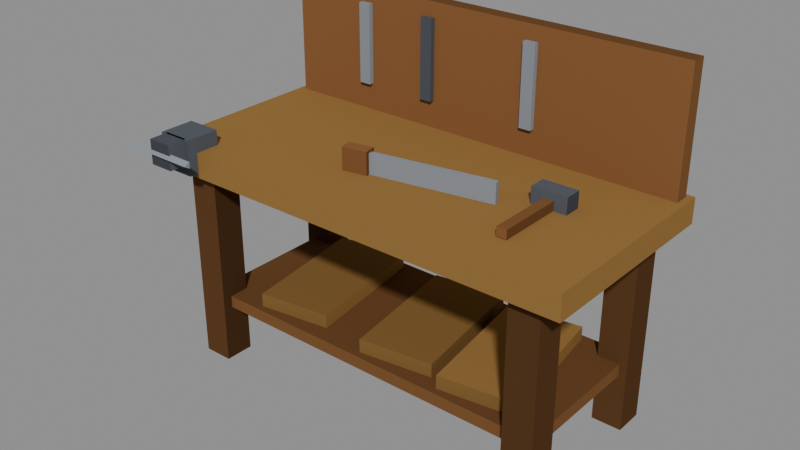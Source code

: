 # Source: workbench.blend  (saved by Blender 4.2.68; exported with 4.5.12 LTS)
import bpy
from mathutils import Matrix  # noqa: F401  (used for matrix-valued properties, if any)

bpy.ops.wm.read_factory_settings(use_empty=True)
scene = bpy.context.scene
scene.name = 'Scene'

# ---- collections
col_prop = bpy.data.collections.new('PROP'); scene.collection.children.link(col_prop)
col_collision = bpy.data.collections.new('COLLISION'); scene.collection.children.link(col_collision)

# ---- materials (node trees are filled in below, after node groups)
mat_iron = bpy.data.materials.new('iron')
mat_iron.diffuse_color = (0.07819, 0.0865, 0.1022, 1.0)
mat_iron_d = bpy.data.materials.new('iron.d')
mat_iron_d.diffuse_color = (0.0577, 0.06369, 0.075, 1.0)
mat_iron_l = bpy.data.materials.new('iron.l')
mat_iron_l.diffuse_color = (0.09508, 0.1053, 0.1248, 1.0)
mat_plank = bpy.data.materials.new('plank')
mat_plank.diffuse_color = (0.2961, 0.162, 0.04971, 1.0)
mat_plank_d = bpy.data.materials.new('plank.d')
mat_plank_d.diffuse_color = (0.2132, 0.1178, 0.03712, 1.0)
mat_plank_l = bpy.data.materials.new('plank.l')
mat_plank_l.diffuse_color = (0.3653, 0.1988, 0.06003, 1.0)
mat_steel = bpy.data.materials.new('steel')
mat_steel.diffuse_color = (0.2542, 0.2789, 0.314, 1.0)
mat_steel_l = bpy.data.materials.new('steel.l')
mat_steel_l.diffuse_color = (0.3131, 0.3438, 0.3875, 1.0)
mat_wood = bpy.data.materials.new('wood')
mat_wood.diffuse_color = (0.1946, 0.08866, 0.03434, 1.0)
mat_wood_d = bpy.data.materials.new('wood.d')
mat_wood_d.diffuse_color = (0.141, 0.06524, 0.02594, 1.0)
mat_wood_l = bpy.data.materials.new('wood.l')
mat_wood_l.diffuse_color = (0.2392, 0.108, 0.04119, 1.0)
mat_wood_d_1 = bpy.data.materials.new('wood_d')
mat_wood_d_1.diffuse_color = (0.09084, 0.04231, 0.01764, 1.0)
mat_wood_d_d = bpy.data.materials.new('wood_d.d')
mat_wood_d_d.diffuse_color = (0.06681, 0.03175, 0.01367, 1.0)
mat_wood_d_l = bpy.data.materials.new('wood_d.l')
mat_wood_d_l.diffuse_color = (0.1107, 0.05095, 0.02084, 1.0)

# ---- material node trees
mat_iron.use_nodes = True; mat_iron.node_tree.nodes.clear()
_N = mat_iron.node_tree.nodes; _L = mat_iron.node_tree.links
n0 = _N.new('ShaderNodeBsdfPrincipled'); n0.name = 'Principled BSDF'; n0.location = (10, 300)
n0.inputs[0].default_value = (0.07819, 0.0865, 0.1022, 1.0)
n0.inputs[2].default_value = 1.0
n0.inputs[13].default_value = 0.0
n1 = _N.new('ShaderNodeOutputMaterial'); n1.name = 'Material Output'; n1.location = (300, 300)
_L.new(n0.outputs[0], n1.inputs[0])
n1.is_active_output = True
mat_iron_d.use_nodes = True; mat_iron_d.node_tree.nodes.clear()
_N = mat_iron_d.node_tree.nodes; _L = mat_iron_d.node_tree.links
n0 = _N.new('ShaderNodeBsdfPrincipled'); n0.name = 'Principled BSDF'; n0.location = (10, 300)
n0.inputs[0].default_value = (0.0577, 0.06369, 0.075, 1.0)
n0.inputs[2].default_value = 1.0
n0.inputs[13].default_value = 0.0
n1 = _N.new('ShaderNodeOutputMaterial'); n1.name = 'Material Output'; n1.location = (300, 300)
_L.new(n0.outputs[0], n1.inputs[0])
n1.is_active_output = True
mat_iron_l.use_nodes = True; mat_iron_l.node_tree.nodes.clear()
_N = mat_iron_l.node_tree.nodes; _L = mat_iron_l.node_tree.links
n0 = _N.new('ShaderNodeBsdfPrincipled'); n0.name = 'Principled BSDF'; n0.location = (10, 300)
n0.inputs[0].default_value = (0.09508, 0.1053, 0.1248, 1.0)
n0.inputs[2].default_value = 1.0
n0.inputs[13].default_value = 0.0
n1 = _N.new('ShaderNodeOutputMaterial'); n1.name = 'Material Output'; n1.location = (300, 300)
_L.new(n0.outputs[0], n1.inputs[0])
n1.is_active_output = True
mat_plank.use_nodes = True; mat_plank.node_tree.nodes.clear()
_N = mat_plank.node_tree.nodes; _L = mat_plank.node_tree.links
n0 = _N.new('ShaderNodeBsdfPrincipled'); n0.name = 'Principled BSDF'; n0.location = (10, 300)
n0.inputs[0].default_value = (0.2961, 0.162, 0.04971, 1.0)
n0.inputs[2].default_value = 1.0
n0.inputs[13].default_value = 0.0
n1 = _N.new('ShaderNodeOutputMaterial'); n1.name = 'Material Output'; n1.location = (300, 300)
_L.new(n0.outputs[0], n1.inputs[0])
n1.is_active_output = True
mat_plank_d.use_nodes = True; mat_plank_d.node_tree.nodes.clear()
_N = mat_plank_d.node_tree.nodes; _L = mat_plank_d.node_tree.links
n0 = _N.new('ShaderNodeBsdfPrincipled'); n0.name = 'Principled BSDF'; n0.location = (10, 300)
n0.inputs[0].default_value = (0.2132, 0.1178, 0.03712, 1.0)
n0.inputs[2].default_value = 1.0
n0.inputs[13].default_value = 0.0
n1 = _N.new('ShaderNodeOutputMaterial'); n1.name = 'Material Output'; n1.location = (300, 300)
_L.new(n0.outputs[0], n1.inputs[0])
n1.is_active_output = True
mat_plank_l.use_nodes = True; mat_plank_l.node_tree.nodes.clear()
_N = mat_plank_l.node_tree.nodes; _L = mat_plank_l.node_tree.links
n0 = _N.new('ShaderNodeBsdfPrincipled'); n0.name = 'Principled BSDF'; n0.location = (10, 300)
n0.inputs[0].default_value = (0.3653, 0.1988, 0.06003, 1.0)
n0.inputs[2].default_value = 1.0
n0.inputs[13].default_value = 0.0
n1 = _N.new('ShaderNodeOutputMaterial'); n1.name = 'Material Output'; n1.location = (300, 300)
_L.new(n0.outputs[0], n1.inputs[0])
n1.is_active_output = True
mat_steel.use_nodes = True; mat_steel.node_tree.nodes.clear()
_N = mat_steel.node_tree.nodes; _L = mat_steel.node_tree.links
n0 = _N.new('ShaderNodeBsdfPrincipled'); n0.name = 'Principled BSDF'; n0.location = (10, 300)
n0.inputs[0].default_value = (0.2542, 0.2789, 0.314, 1.0)
n0.inputs[2].default_value = 1.0
n0.inputs[13].default_value = 0.0
n1 = _N.new('ShaderNodeOutputMaterial'); n1.name = 'Material Output'; n1.location = (300, 300)
_L.new(n0.outputs[0], n1.inputs[0])
n1.is_active_output = True
mat_steel_l.use_nodes = True; mat_steel_l.node_tree.nodes.clear()
_N = mat_steel_l.node_tree.nodes; _L = mat_steel_l.node_tree.links
n0 = _N.new('ShaderNodeBsdfPrincipled'); n0.name = 'Principled BSDF'; n0.location = (10, 300)
n0.inputs[0].default_value = (0.3131, 0.3438, 0.3875, 1.0)
n0.inputs[2].default_value = 1.0
n0.inputs[13].default_value = 0.0
n1 = _N.new('ShaderNodeOutputMaterial'); n1.name = 'Material Output'; n1.location = (300, 300)
_L.new(n0.outputs[0], n1.inputs[0])
n1.is_active_output = True
mat_wood.use_nodes = True; mat_wood.node_tree.nodes.clear()
_N = mat_wood.node_tree.nodes; _L = mat_wood.node_tree.links
n0 = _N.new('ShaderNodeBsdfPrincipled'); n0.name = 'Principled BSDF'; n0.location = (10, 300)
n0.inputs[0].default_value = (0.1946, 0.08866, 0.03434, 1.0)
n0.inputs[2].default_value = 1.0
n0.inputs[13].default_value = 0.0
n1 = _N.new('ShaderNodeOutputMaterial'); n1.name = 'Material Output'; n1.location = (300, 300)
_L.new(n0.outputs[0], n1.inputs[0])
n1.is_active_output = True
mat_wood_d.use_nodes = True; mat_wood_d.node_tree.nodes.clear()
_N = mat_wood_d.node_tree.nodes; _L = mat_wood_d.node_tree.links
n0 = _N.new('ShaderNodeBsdfPrincipled'); n0.name = 'Principled BSDF'; n0.location = (10, 300)
n0.inputs[0].default_value = (0.141, 0.06524, 0.02594, 1.0)
n0.inputs[2].default_value = 1.0
n0.inputs[13].default_value = 0.0
n1 = _N.new('ShaderNodeOutputMaterial'); n1.name = 'Material Output'; n1.location = (300, 300)
_L.new(n0.outputs[0], n1.inputs[0])
n1.is_active_output = True
mat_wood_l.use_nodes = True; mat_wood_l.node_tree.nodes.clear()
_N = mat_wood_l.node_tree.nodes; _L = mat_wood_l.node_tree.links
n0 = _N.new('ShaderNodeBsdfPrincipled'); n0.name = 'Principled BSDF'; n0.location = (10, 300)
n0.inputs[0].default_value = (0.2392, 0.108, 0.04119, 1.0)
n0.inputs[2].default_value = 1.0
n0.inputs[13].default_value = 0.0
n1 = _N.new('ShaderNodeOutputMaterial'); n1.name = 'Material Output'; n1.location = (300, 300)
_L.new(n0.outputs[0], n1.inputs[0])
n1.is_active_output = True
mat_wood_d_1.use_nodes = True; mat_wood_d_1.node_tree.nodes.clear()
_N = mat_wood_d_1.node_tree.nodes; _L = mat_wood_d_1.node_tree.links
n0 = _N.new('ShaderNodeBsdfPrincipled'); n0.name = 'Principled BSDF'; n0.location = (10, 300)
n0.inputs[0].default_value = (0.09084, 0.04231, 0.01764, 1.0)
n0.inputs[2].default_value = 1.0
n0.inputs[13].default_value = 0.0
n1 = _N.new('ShaderNodeOutputMaterial'); n1.name = 'Material Output'; n1.location = (300, 300)
_L.new(n0.outputs[0], n1.inputs[0])
n1.is_active_output = True
mat_wood_d_d.use_nodes = True; mat_wood_d_d.node_tree.nodes.clear()
_N = mat_wood_d_d.node_tree.nodes; _L = mat_wood_d_d.node_tree.links
n0 = _N.new('ShaderNodeBsdfPrincipled'); n0.name = 'Principled BSDF'; n0.location = (10, 300)
n0.inputs[0].default_value = (0.06681, 0.03175, 0.01367, 1.0)
n0.inputs[2].default_value = 1.0
n0.inputs[13].default_value = 0.0
n1 = _N.new('ShaderNodeOutputMaterial'); n1.name = 'Material Output'; n1.location = (300, 300)
_L.new(n0.outputs[0], n1.inputs[0])
n1.is_active_output = True
mat_wood_d_l.use_nodes = True; mat_wood_d_l.node_tree.nodes.clear()
_N = mat_wood_d_l.node_tree.nodes; _L = mat_wood_d_l.node_tree.links
n0 = _N.new('ShaderNodeBsdfPrincipled'); n0.name = 'Principled BSDF'; n0.location = (10, 300)
n0.inputs[0].default_value = (0.1107, 0.05095, 0.02084, 1.0)
n0.inputs[2].default_value = 1.0
n0.inputs[13].default_value = 0.0
n1 = _N.new('ShaderNodeOutputMaterial'); n1.name = 'Material Output'; n1.location = (300, 300)
_L.new(n0.outputs[0], n1.inputs[0])
n1.is_active_output = True

# ---- meshes
me_workbench = bpy.data.meshes.new('workbench')
me_workbench.from_pydata([(-0.78, -0.36, 0.0), (-0.66, -0.36, 0.0), (-0.66, -0.24, 0.0), (-0.78, -0.24, 0.0), (-0.78, -0.36, 0.8), (-0.66, -0.36, 0.8), (-0.66, -0.24, 0.8), (-0.78, -0.24, 0.8), (-0.78, 0.24, 0.0), (-0.66, 0.24, 0.0), (-0.66, 0.36, 0.0), (-0.78, 0.36, 0.0), (-0.78, 0.24, 0.8), (-0.66, 0.24, 0.8), (-0.66, 0.36, 0.8), (-0.78, 0.36, 0.8), (0.66, -0.36, 0.0), (0.78, -0.36, 0.0), (0.78, -0.24, 0.0), (0.66, -0.24, 0.0), (0.66, -0.36, 0.8), (0.78, -0.36, 0.8), (0.78, -0.24, 0.8), (0.66, -0.24, 0.8), (0.66, 0.24, 0.0), (0.78, 0.24, 0.0), (0.78, 0.36, 0.0), (0.66, 0.36, 0.0), (0.66, 0.24, 0.8), (0.78, 0.24, 0.8), (0.78, 0.36, 0.8), (0.66, 0.36, 0.8), (-0.875, -0.41, 0.81), (0.875, -0.41, 0.81), (0.875, 0.41, 0.81), (-0.875, 0.41, 0.81), (-0.875, -0.41, 0.91), (0.875, -0.41, 0.91), (0.875, 0.41, 0.91), (-0.875, 0.41, 0.91), (-0.75, -0.32, 0.225), (0.75, -0.32, 0.225), (0.75, 0.32, 0.225), (-0.75, 0.32, 0.225), (-0.75, -0.32, 0.275), (0.75, -0.32, 0.275), (0.75, 0.32, 0.275), (-0.75, 0.32, 0.275), (-0.5103, -0.2932, 0.27), (-0.2132, -0.2514, 0.27), (-0.2897, 0.2932, 0.27), (-0.5868, 0.2514, 0.27), (-0.5103, -0.2932, 0.33), (-0.2132, -0.2514, 0.33), (-0.2897, 0.2932, 0.33), (-0.5868, 0.2514, 0.33), (-0.01027, -0.2932, 0.27), (0.2868, -0.2514, 0.27), (0.2103, 0.2932, 0.27), (-0.08681, 0.2514, 0.27), (-0.01027, -0.2932, 0.33), (0.2868, -0.2514, 0.33), (0.2103, 0.2932, 0.33), (-0.08681, 0.2514, 0.33), (0.3397, -0.2932, 0.27), (0.6368, -0.2514, 0.27), (0.5603, 0.2932, 0.27), (0.2632, 0.2514, 0.27), (0.3397, -0.2932, 0.33), (0.6368, -0.2514, 0.33), (0.5603, 0.2932, 0.33), (0.2632, 0.2514, 0.33), (-0.85, 0.33, 0.9), (0.85, 0.33, 0.9), (0.85, 0.39, 0.9), (-0.85, 0.39, 0.9), (-0.85, 0.33, 1.4), (0.85, 0.33, 1.4), (0.85, 0.39, 1.4), (-0.85, 0.39, 1.4), (-0.82, -0.45, 0.83), (-0.68, -0.45, 0.83), (-0.68, -0.31, 0.83), (-0.82, -0.31, 0.83), (-0.82, -0.45, 0.97), (-0.68, -0.45, 0.97), (-0.68, -0.31, 0.97), (-0.82, -0.31, 0.97), (-0.8, -0.52, 0.87), (-0.7, -0.52, 0.87), (-0.7, -0.44, 0.87), (-0.8, -0.44, 0.87), (-0.8, -0.52, 0.97), (-0.7, -0.52, 0.97), (-0.7, -0.44, 0.97), (-0.8, -0.44, 0.97), (-0.9, -0.535, 0.92), (-0.9, -0.5125, 0.907), (-0.9, -0.5125, 0.933), (-0.6, -0.535, 0.92), (-0.6, -0.5125, 0.907), (-0.6, -0.5125, 0.933), (-0.09447, -0.1533, 0.85), (0.3979, -0.06644, 0.85), (0.3945, -0.04674, 0.85), (-0.09794, -0.1336, 0.85), (-0.09447, -0.1533, 0.99), (0.3979, -0.06644, 0.99), (0.3945, -0.04674, 0.99), (-0.09794, -0.1336, 0.99), (-0.1749, -0.1833, 0.86), (-0.07642, -0.1659, 0.86), (-0.0851, -0.1167, 0.86), (-0.1836, -0.1341, 0.86), (-0.1749, -0.1833, 1.0), (-0.07642, -0.1659, 1.0), (-0.0851, -0.1167, 1.0), (-0.1836, -0.1341, 1.0), (0.48, 0.015, 0.905), (0.62, 0.015, 0.905), (0.62, 0.085, 0.905), (0.48, 0.085, 0.905), (0.48, 0.015, 0.975), (0.62, 0.015, 0.975), (0.62, 0.085, 0.975), (0.48, 0.085, 0.975), (0.53, -0.25, 0.9125), (0.57, -0.25, 0.9125), (0.57, 0.05, 0.9125), (0.53, 0.05, 0.9125), (0.53, -0.25, 0.9475), (0.57, -0.25, 0.9475), (0.57, 0.05, 0.9475), (0.53, 0.05, 0.9475), (-0.525, 0.31, 1.02), (-0.475, 0.31, 1.02), (-0.475, 0.33, 1.02), (-0.525, 0.33, 1.02), (-0.525, 0.31, 1.34), (-0.475, 0.31, 1.34), (-0.475, 0.33, 1.34), (-0.525, 0.33, 1.34), (-0.225, 0.31, 1.02), (-0.175, 0.31, 1.02), (-0.175, 0.33, 1.02), (-0.225, 0.33, 1.02), (-0.225, 0.31, 1.34), (-0.175, 0.31, 1.34), (-0.175, 0.33, 1.34), (-0.225, 0.33, 1.34), (0.225, 0.31, 1.02), (0.275, 0.31, 1.02), (0.275, 0.33, 1.02), (0.225, 0.33, 1.02), (0.225, 0.31, 1.34), (0.275, 0.31, 1.34), (0.275, 0.33, 1.34), (0.225, 0.33, 1.34)], [], [(3, 1, 0), (5, 7, 4), (1, 4, 0), (2, 5, 1), (3, 6, 2), (0, 7, 3), (11, 9, 8), (13, 15, 12), (9, 12, 8), (10, 13, 9), (11, 14, 10), (8, 15, 11), (19, 17, 16), (21, 23, 20), (17, 20, 16), (18, 21, 17), (19, 22, 18), (16, 23, 19), (27, 25, 24), (29, 31, 28), (25, 28, 24), (26, 29, 25), (27, 30, 26), (24, 31, 27), (35, 33, 32), (37, 39, 36), (33, 36, 32), (34, 37, 33), (35, 38, 34), (32, 39, 35), (43, 41, 40), (45, 47, 44), (41, 44, 40), (42, 45, 41), (43, 46, 42), (40, 47, 43), (51, 49, 48), (53, 55, 52), (49, 52, 48), (50, 53, 49), (51, 54, 50), (48, 55, 51), (59, 57, 56), (61, 63, 60), (57, 60, 56), (58, 61, 57), (59, 62, 58), (56, 63, 59), (67, 65, 64), (69, 71, 68), (65, 68, 64), (66, 69, 65), (67, 70, 66), (64, 71, 67), (75, 73, 72), (77, 79, 76), (73, 76, 72), (74, 77, 73), (75, 78, 74), (72, 79, 75), (83, 81, 80), (85, 87, 84), (81, 84, 80), (82, 85, 81), (83, 86, 82), (80, 87, 83), (91, 89, 88), (93, 95, 92), (89, 92, 88), (90, 93, 89), (91, 94, 90), (88, 95, 91), (97, 99, 96), (98, 100, 97), (96, 101, 98), (98, 97, 96), (99, 100, 101), (105, 103, 102), (107, 109, 106), (103, 106, 102), (104, 107, 103), (105, 108, 104), (102, 109, 105), (110, 112, 111), (114, 116, 117), (111, 114, 110), (112, 115, 111), (113, 116, 112), (110, 117, 113), (121, 119, 118), (123, 125, 122), (119, 122, 118), (120, 123, 119), (121, 124, 120), (118, 125, 121), (129, 127, 126), (131, 133, 130), (127, 130, 126), (128, 131, 127), (129, 132, 128), (126, 133, 129), (137, 135, 134), (139, 141, 138), (135, 138, 134), (136, 139, 135), (137, 140, 136), (134, 141, 137), (145, 143, 142), (147, 149, 146), (143, 146, 142), (144, 147, 143), (145, 148, 144), (142, 149, 145), (153, 151, 150), (155, 157, 154), (151, 154, 150), (152, 155, 151), (153, 156, 152), (150, 157, 153), (3, 2, 1), (5, 6, 7), (1, 5, 4), (2, 6, 5), (3, 7, 6), (0, 4, 7), (11, 10, 9), (13, 14, 15), (9, 13, 12), (10, 14, 13), (11, 15, 14), (8, 12, 15), (19, 18, 17), (21, 22, 23), (17, 21, 20), (18, 22, 21), (19, 23, 22), (16, 20, 23), (27, 26, 25), (29, 30, 31), (25, 29, 28), (26, 30, 29), (27, 31, 30), (24, 28, 31), (35, 34, 33), (37, 38, 39), (33, 37, 36), (34, 38, 37), (35, 39, 38), (32, 36, 39), (43, 42, 41), (45, 46, 47), (41, 45, 44), (42, 46, 45), (43, 47, 46), (40, 44, 47), (51, 50, 49), (53, 54, 55), (49, 53, 52), (50, 54, 53), (51, 55, 54), (48, 52, 55), (59, 58, 57), (61, 62, 63), (57, 61, 60), (58, 62, 61), (59, 63, 62), (56, 60, 63), (67, 66, 65), (69, 70, 71), (65, 69, 68), (66, 70, 69), (67, 71, 70), (64, 68, 71), (75, 74, 73), (77, 78, 79), (73, 77, 76), (74, 78, 77), (75, 79, 78), (72, 76, 79), (83, 82, 81), (85, 86, 87), (81, 85, 84), (82, 86, 85), (83, 87, 86), (80, 84, 87), (91, 90, 89), (93, 94, 95), (89, 93, 92), (90, 94, 93), (91, 95, 94), (88, 92, 95), (97, 100, 99), (98, 101, 100), (96, 99, 101), (105, 104, 103), (107, 108, 109), (103, 107, 106), (104, 108, 107), (105, 109, 108), (102, 106, 109), (110, 113, 112), (114, 115, 116), (111, 115, 114), (112, 116, 115), (113, 117, 116), (110, 114, 117), (121, 120, 119), (123, 124, 125), (119, 123, 122), (120, 124, 123), (121, 125, 124), (118, 122, 125), (129, 128, 127), (131, 132, 133), (127, 131, 130), (128, 132, 131), (129, 133, 132), (126, 130, 133), (137, 136, 135), (139, 140, 141), (135, 139, 138), (136, 140, 139), (137, 141, 140), (134, 138, 141), (145, 144, 143), (147, 148, 149), (143, 147, 146), (144, 148, 147), (145, 149, 148), (142, 146, 149), (153, 152, 151), (155, 156, 157), (151, 155, 154), (152, 156, 155), (153, 157, 156), (150, 154, 157)])
me_workbench.polygons.foreach_set('material_index', [13, 13, 13, 12, 11, 11, 11, 12, 12, 11, 12, 11, 12, 12, 11, 11, 11, 11, 11, 12, 13, 11, 11, 11, 5, 3, 3, 3, 3, 3, 8, 9, 8, 8, 8, 8, 3, 4, 4, 3, 5, 4, 4, 4, 4, 4, 3, 5, 3, 3, 4, 3, 3, 3, 9, 9, 10, 8, 10, 9, 0, 2, 0, 2, 1, 2, 1, 0, 1, 2, 0, 2, 7, 7, 6, 7, 6, 6, 6, 6, 6, 6, 6, 8, 10, 8, 9, 9, 8, 1, 2, 2, 1, 1, 0, 9, 8, 10, 9, 8, 10, 6, 6, 6, 6, 6, 6, 0, 0, 0, 0, 0, 0, 6, 6, 6, 6, 6, 6, 13, 13, 13, 12, 11, 11, 11, 12, 12, 11, 12, 11, 12, 12, 11, 11, 11, 11, 11, 12, 13, 11, 11, 11, 5, 3, 3, 3, 3, 3, 8, 9, 8, 8, 8, 8, 3, 4, 4, 3, 5, 4, 4, 4, 4, 4, 3, 5, 3, 3, 4, 3, 3, 3, 9, 9, 10, 8, 10, 9, 0, 2, 0, 2, 1, 2, 1, 0, 1, 2, 0, 2, 7, 7, 6, 6, 6, 6, 6, 6, 6, 8, 10, 8, 9, 9, 8, 1, 2, 2, 1, 1, 0, 9, 8, 10, 9, 8, 10, 6, 6, 6, 6, 6, 6, 0, 0, 0, 0, 0, 0, 6, 6, 6, 6, 6, 6])
me_workbench.materials.append(mat_iron)
me_workbench.materials.append(mat_iron_d)
me_workbench.materials.append(mat_iron_l)
me_workbench.materials.append(mat_plank)
me_workbench.materials.append(mat_plank_d)
me_workbench.materials.append(mat_plank_l)
me_workbench.materials.append(mat_steel)
me_workbench.materials.append(mat_steel_l)
me_workbench.materials.append(mat_wood)
me_workbench.materials.append(mat_wood_d)
me_workbench.materials.append(mat_wood_l)
me_workbench.materials.append(mat_wood_d_1)
me_workbench.materials.append(mat_wood_d_d)
me_workbench.materials.append(mat_wood_d_l)
me_workbench.update()
me_cube = bpy.data.meshes.new('Cube')
me_cube.from_pydata([(-0.5, -0.5, -0.5), (-0.5, -0.5, 0.5), (-0.5, 0.5, -0.5), (-0.5, 0.5, 0.5), (0.5, -0.5, -0.5), (0.5, -0.5, 0.5), (0.5, 0.5, -0.5), (0.5, 0.5, 0.5)], [], [(0, 1, 3, 2), (2, 3, 7, 6), (6, 7, 5, 4), (4, 5, 1, 0), (2, 6, 4, 0), (7, 3, 1, 5)])
_uv = me_cube.uv_layers.new(name='UVMap')
_uv.uv.foreach_set('vector', [0.375, 0.0, 0.625, 0.0, 0.625, 0.25, 0.375, 0.25, 0.375, 0.25, 0.625, 0.25, 0.625, 0.5, 0.375, 0.5, 0.375, 0.5, 0.625, 0.5, 0.625, 0.75, 0.375, 0.75, 0.375, 0.75, 0.625, 0.75, 0.625, 1.0, 0.375, 1.0, 0.125, 0.5, 0.375, 0.5, 0.375, 0.75, 0.125, 0.75, 0.625, 0.5, 0.875, 0.5, 0.875, 0.75, 0.625, 0.75])
me_cube.update()

# ---- objects
ob_workbench = bpy.data.objects.new('workbench', me_workbench)
ob_col_bench = bpy.data.objects.new('COL_bench', me_cube)

# ---- transforms, parenting, visibility, modifiers, constraints
ob_workbench.location = (0.0, 0.0, 0.0)
ob_col_bench.location = (0.0, 0.0, 0.6)
ob_col_bench.scale = (1.8, 0.9, 1.2)
ob_col_bench.hide_render = True
ob_col_bench.display_type = 'WIRE'

# ---- collection membership
col_prop.objects.link(ob_workbench)
col_collision.objects.link(ob_col_bench)

# ---- scene / render settings (as saved in the file)
scene.frame_start = 1; scene.frame_end = 250; scene.frame_set(1)
scene.render.engine = 'BLENDER_EEVEE_NEXT'
bpy.context.view_layer.update()

# ---- added for rendering (the .blend has no active camera and no usable light): camera, sun + grey world if the file has none
cam_auto = bpy.data.cameras.new('AutoCamera')
cam_auto.lens = 50.0
cam_auto.sensor_width = 36.0
cam_auto.clip_end = 1000.0
ob_auto_camera = bpy.data.objects.new('AutoCamera', cam_auto)
scene.collection.objects.link(ob_auto_camera)
ob_auto_camera.location = (2.25452, -2.78292, 2.51361)
ob_auto_camera.rotation_euler = (1.09748, -7.21219e-08, 0.694738)
scene.camera = ob_auto_camera
light_auto_sun = bpy.data.lights.new('AutoSun', 'SUN')
light_auto_sun.energy = 3.0
light_auto_sun.angle = 0.0523599
ob_auto_sun = bpy.data.objects.new('AutoSun', light_auto_sun)
scene.collection.objects.link(ob_auto_sun)
ob_auto_sun.rotation_euler = (0.872665, 0.174533, 0.523599)
if scene.world is None:
    world_auto = bpy.data.worlds.new('AutoWorld')
    world_auto.color = (0.3, 0.3, 0.3)
    scene.world = world_auto
bpy.context.view_layer.update()
